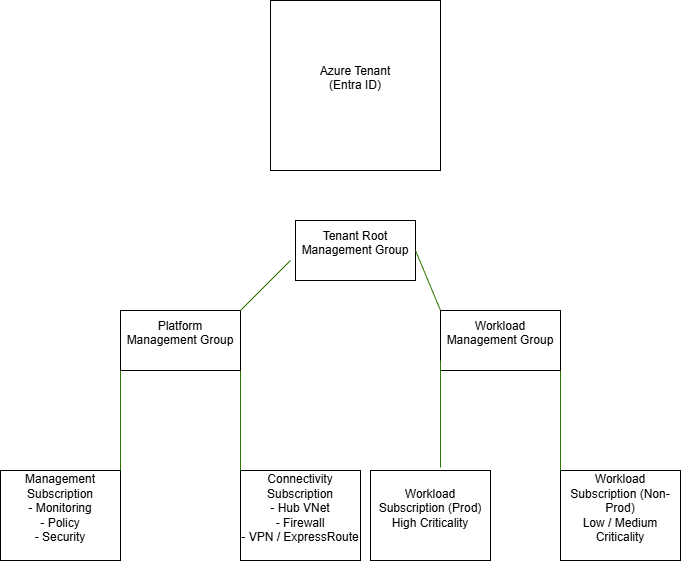

The diagram above was exported from draw.io. Its source (the exported page's mxGraphModel, read from the mxfile embedded in the PNG):
<mxGraphModel dx="2946" dy="1103" grid="1" gridSize="10" guides="1" tooltips="1" connect="1" arrows="1" fold="1" page="1" pageScale="1" pageWidth="827" pageHeight="1169" math="0" shadow="0">
  <root>
    <mxCell id="0" />
    <mxCell id="1" parent="0" />
    <mxCell id="TRMMimtG8DI9ahD-S7DH-2" parent="1" style="whiteSpace=wrap;html=1;aspect=fixed;" value="&lt;div&gt;Azure Tenant&lt;/div&gt;&lt;div&gt;(Entra ID)&lt;/div&gt;&lt;div&gt;&lt;br&gt;&lt;/div&gt;" vertex="1">
      <mxGeometry height="170" width="170" x="350" y="100" as="geometry" />
    </mxCell>
    <mxCell id="TRMMimtG8DI9ahD-S7DH-3" parent="1" style="rounded=0;whiteSpace=wrap;html=1;" value="&lt;div&gt;Tenant Root Management Group&lt;/div&gt;&lt;div&gt;&lt;br&gt;&lt;/div&gt;" vertex="1">
      <mxGeometry height="60" width="120" x="375" y="320" as="geometry" />
    </mxCell>
    <mxCell id="TRMMimtG8DI9ahD-S7DH-4" parent="1" style="rounded=0;whiteSpace=wrap;html=1;" value="&lt;div&gt;Platform Management Group&lt;/div&gt;&lt;div&gt;&lt;br&gt;&lt;/div&gt;" vertex="1">
      <mxGeometry height="60" width="120" x="200" y="410" as="geometry" />
    </mxCell>
    <mxCell id="TRMMimtG8DI9ahD-S7DH-5" parent="1" style="rounded=0;whiteSpace=wrap;html=1;" value="&lt;div&gt;Workload Management Group&lt;/div&gt;&lt;div&gt;&lt;br&gt;&lt;/div&gt;" vertex="1">
      <mxGeometry height="60" width="120" x="520" y="410" as="geometry" />
    </mxCell>
    <mxCell id="TRMMimtG8DI9ahD-S7DH-7" edge="1" parent="1" style="endArrow=none;html=1;rounded=0;fillColor=#60a917;strokeColor=#2D7600;" value="">
      <mxGeometry height="50" relative="1" width="50" as="geometry">
        <mxPoint x="320" y="410" as="sourcePoint" />
        <mxPoint x="370" y="360" as="targetPoint" />
      </mxGeometry>
    </mxCell>
    <mxCell id="TRMMimtG8DI9ahD-S7DH-8" edge="1" parent="1" style="endArrow=none;html=1;rounded=0;entryX=1;entryY=0.5;entryDx=0;entryDy=0;fillColor=#60a917;strokeColor=#2D7600;" target="TRMMimtG8DI9ahD-S7DH-3" value="">
      <mxGeometry height="50" relative="1" width="50" as="geometry">
        <mxPoint x="520" y="410" as="sourcePoint" />
        <mxPoint x="530" y="350" as="targetPoint" />
      </mxGeometry>
    </mxCell>
    <mxCell id="TRMMimtG8DI9ahD-S7DH-13" parent="1" style="rounded=0;whiteSpace=wrap;html=1;" value="&lt;div&gt;Connectivity Subscription&lt;/div&gt;&lt;div&gt;- Hub VNet&lt;/div&gt;&lt;div&gt;- Firewall&lt;/div&gt;&lt;div&gt;- VPN / ExpressRoute&lt;/div&gt;&lt;div&gt;&lt;br&gt;&lt;/div&gt;" vertex="1">
      <mxGeometry height="90" width="120" x="320" y="570" as="geometry" />
    </mxCell>
    <mxCell id="TRMMimtG8DI9ahD-S7DH-14" parent="1" style="rounded=0;whiteSpace=wrap;html=1;" value="&lt;div&gt;Management Subscription&lt;/div&gt;&lt;div&gt;- Monitoring&lt;/div&gt;&lt;div&gt;- Policy&lt;/div&gt;&lt;div&gt;- Security&lt;/div&gt;&lt;div&gt;&lt;br&gt;&lt;/div&gt;" vertex="1">
      <mxGeometry height="90" width="120" x="80" y="570" as="geometry" />
    </mxCell>
    <mxCell id="TRMMimtG8DI9ahD-S7DH-15" edge="1" parent="1" source="TRMMimtG8DI9ahD-S7DH-4" style="endArrow=none;html=1;rounded=0;exitX=0;exitY=1;exitDx=0;exitDy=0;fillColor=#60a917;strokeColor=#2D7600;" value="">
      <mxGeometry height="50" relative="1" width="50" as="geometry">
        <mxPoint x="190" y="470" as="sourcePoint" />
        <mxPoint x="200" y="570" as="targetPoint" />
      </mxGeometry>
    </mxCell>
    <mxCell id="TRMMimtG8DI9ahD-S7DH-16" edge="1" parent="1" source="TRMMimtG8DI9ahD-S7DH-4" style="endArrow=none;html=1;rounded=0;exitX=1;exitY=1;exitDx=0;exitDy=0;entryX=0;entryY=0;entryDx=0;entryDy=0;fillColor=#60a917;strokeColor=#2D7600;" target="TRMMimtG8DI9ahD-S7DH-13" value="">
      <mxGeometry height="50" relative="1" width="50" as="geometry">
        <mxPoint x="420" y="480" as="sourcePoint" />
        <mxPoint x="310" y="570" as="targetPoint" />
      </mxGeometry>
    </mxCell>
    <mxCell id="TRMMimtG8DI9ahD-S7DH-17" parent="1" style="rounded=0;whiteSpace=wrap;html=1;" value="&lt;div&gt;&lt;div&gt;Workload Subscription (Non-Prod)&lt;/div&gt;&lt;div&gt;Low / Medium Criticality&lt;/div&gt;&lt;/div&gt;&lt;div&gt;&lt;br&gt;&lt;/div&gt;" vertex="1">
      <mxGeometry height="90" width="120" x="640" y="570" as="geometry" />
    </mxCell>
    <mxCell id="TRMMimtG8DI9ahD-S7DH-18" parent="1" style="rounded=0;whiteSpace=wrap;html=1;" value="&lt;div&gt;&lt;div&gt;Workload Subscription (Prod)&lt;/div&gt;&lt;div&gt;High Criticality&lt;/div&gt;&lt;/div&gt;&lt;div&gt;&lt;br&gt;&lt;/div&gt;" vertex="1">
      <mxGeometry height="90" width="120" x="450" y="570" as="geometry" />
    </mxCell>
    <mxCell id="TRMMimtG8DI9ahD-S7DH-19" edge="1" parent="1" style="endArrow=none;html=1;rounded=0;entryX=0.583;entryY=-0.033;entryDx=0;entryDy=0;entryPerimeter=0;fillColor=#60a917;strokeColor=#2D7600;" target="TRMMimtG8DI9ahD-S7DH-18" value="">
      <mxGeometry height="50" relative="1" width="50" as="geometry">
        <mxPoint x="520" y="460" as="sourcePoint" />
        <mxPoint x="520" y="560" as="targetPoint" />
      </mxGeometry>
    </mxCell>
    <mxCell id="TRMMimtG8DI9ahD-S7DH-20" edge="1" parent="1" style="endArrow=none;html=1;rounded=0;exitX=1;exitY=1;exitDx=0;exitDy=0;entryX=0;entryY=0;entryDx=0;entryDy=0;fillColor=#60a917;strokeColor=#2D7600;" value="">
      <mxGeometry height="50" relative="1" width="50" as="geometry">
        <mxPoint x="640" y="470" as="sourcePoint" />
        <mxPoint x="640" y="570" as="targetPoint" />
      </mxGeometry>
    </mxCell>
  </root>
</mxGraphModel>